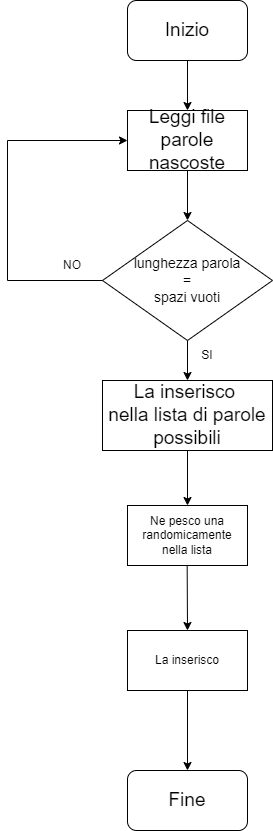

The diagram above was exported from draw.io. Its source (the exported page's mxGraphModel, read from the mxfile embedded in the PNG):
<mxGraphModel dx="1687" dy="1033" grid="1" gridSize="10" guides="1" tooltips="1" connect="1" arrows="1" fold="1" page="1" pageScale="1" pageWidth="827" pageHeight="1169" math="0" shadow="0">
  <root>
    <mxCell id="0" />
    <mxCell id="1" parent="0" />
    <mxCell id="Y625_T-TCYDa83E8cwcV-1" value="&lt;span style=&quot;font-size: 19px;&quot;&gt;Leggi file parole nascoste&lt;/span&gt;" style="rounded=0;whiteSpace=wrap;html=1;" vertex="1" parent="1">
      <mxGeometry x="310" y="130" width="120" height="60" as="geometry" />
    </mxCell>
    <mxCell id="Y625_T-TCYDa83E8cwcV-2" value="&lt;font style=&quot;font-size: 14px;&quot;&gt;lunghezza parola&lt;br&gt;=&lt;br&gt;spazi vuoti&lt;br&gt;&lt;/font&gt;" style="rhombus;whiteSpace=wrap;html=1;" vertex="1" parent="1">
      <mxGeometry x="285" y="240" width="170" height="120" as="geometry" />
    </mxCell>
    <mxCell id="Y625_T-TCYDa83E8cwcV-3" value="" style="endArrow=classic;html=1;rounded=0;entryX=0.5;entryY=0;entryDx=0;entryDy=0;exitX=0.5;exitY=1;exitDx=0;exitDy=0;" edge="1" parent="1" target="Y625_T-TCYDa83E8cwcV-1" source="Y625_T-TCYDa83E8cwcV-14">
      <mxGeometry width="50" height="50" relative="1" as="geometry">
        <mxPoint x="370" y="90" as="sourcePoint" />
        <mxPoint x="280" y="80" as="targetPoint" />
      </mxGeometry>
    </mxCell>
    <mxCell id="Y625_T-TCYDa83E8cwcV-4" value="" style="endArrow=classic;html=1;rounded=0;exitX=0.5;exitY=1;exitDx=0;exitDy=0;entryX=0.5;entryY=0;entryDx=0;entryDy=0;" edge="1" parent="1" source="Y625_T-TCYDa83E8cwcV-1" target="Y625_T-TCYDa83E8cwcV-2">
      <mxGeometry width="50" height="50" relative="1" as="geometry">
        <mxPoint x="50" y="290" as="sourcePoint" />
        <mxPoint x="100" y="240" as="targetPoint" />
      </mxGeometry>
    </mxCell>
    <mxCell id="Y625_T-TCYDa83E8cwcV-5" value="&lt;span style=&quot;font-size: 19px;&quot;&gt;La inserisco&amp;nbsp;&lt;br&gt;nella lista di parole possibili&lt;br&gt;&lt;/span&gt;" style="rounded=0;whiteSpace=wrap;html=1;" vertex="1" parent="1">
      <mxGeometry x="285" y="400" width="170" height="70" as="geometry" />
    </mxCell>
    <mxCell id="Y625_T-TCYDa83E8cwcV-6" value="" style="endArrow=classic;html=1;rounded=0;entryX=0.5;entryY=0;entryDx=0;entryDy=0;exitX=0.5;exitY=1;exitDx=0;exitDy=0;" edge="1" parent="1" target="Y625_T-TCYDa83E8cwcV-5">
      <mxGeometry width="50" height="50" relative="1" as="geometry">
        <mxPoint x="370" y="360.0000000000001" as="sourcePoint" />
        <mxPoint x="280" y="420" as="targetPoint" />
      </mxGeometry>
    </mxCell>
    <mxCell id="Y625_T-TCYDa83E8cwcV-7" value="&lt;font style=&quot;font-size: 19px;&quot;&gt;Fine&lt;/font&gt;" style="rounded=1;whiteSpace=wrap;html=1;" vertex="1" parent="1">
      <mxGeometry x="310" y="790" width="120" height="60" as="geometry" />
    </mxCell>
    <mxCell id="Y625_T-TCYDa83E8cwcV-8" value="" style="endArrow=classic;html=1;rounded=0;entryX=0.5;entryY=0;entryDx=0;entryDy=0;" edge="1" parent="1" target="0wQSpBEIoJ9fFaXzsyX5-6">
      <mxGeometry width="50" height="50" relative="1" as="geometry">
        <mxPoint x="369.66" y="585" as="sourcePoint" />
        <mxPoint x="369.66" y="645" as="targetPoint" />
      </mxGeometry>
    </mxCell>
    <mxCell id="Y625_T-TCYDa83E8cwcV-12" value="SI" style="text;html=1;strokeColor=none;fillColor=none;align=center;verticalAlign=middle;whiteSpace=wrap;rounded=0;" vertex="1" parent="1">
      <mxGeometry x="360" y="360" width="60" height="30" as="geometry" />
    </mxCell>
    <mxCell id="Y625_T-TCYDa83E8cwcV-14" value="&lt;font style=&quot;font-size: 19px;&quot;&gt;Inizio&lt;/font&gt;" style="rounded=1;whiteSpace=wrap;html=1;" vertex="1" parent="1">
      <mxGeometry x="310" y="20" width="120" height="60" as="geometry" />
    </mxCell>
    <mxCell id="bcj1xL4YFprbMWP0VJHZ-1" value="" style="endArrow=none;html=1;rounded=0;" edge="1" parent="1">
      <mxGeometry width="50" height="50" relative="1" as="geometry">
        <mxPoint x="190" y="300" as="sourcePoint" />
        <mxPoint x="190" y="160" as="targetPoint" />
      </mxGeometry>
    </mxCell>
    <mxCell id="0wQSpBEIoJ9fFaXzsyX5-1" value="" style="endArrow=classic;html=1;rounded=0;entryX=0;entryY=0.5;entryDx=0;entryDy=0;" edge="1" parent="1" target="Y625_T-TCYDa83E8cwcV-1">
      <mxGeometry width="50" height="50" relative="1" as="geometry">
        <mxPoint x="190" y="160" as="sourcePoint" />
        <mxPoint x="460" y="190" as="targetPoint" />
      </mxGeometry>
    </mxCell>
    <mxCell id="0wQSpBEIoJ9fFaXzsyX5-2" value="" style="endArrow=none;html=1;rounded=0;entryX=0;entryY=0.5;entryDx=0;entryDy=0;" edge="1" parent="1" target="Y625_T-TCYDa83E8cwcV-2">
      <mxGeometry width="50" height="50" relative="1" as="geometry">
        <mxPoint x="190" y="300" as="sourcePoint" />
        <mxPoint x="460" y="190" as="targetPoint" />
      </mxGeometry>
    </mxCell>
    <mxCell id="0wQSpBEIoJ9fFaXzsyX5-3" value="NO" style="text;html=1;strokeColor=none;fillColor=none;align=center;verticalAlign=middle;whiteSpace=wrap;rounded=0;" vertex="1" parent="1">
      <mxGeometry x="225" y="270" width="60" height="30" as="geometry" />
    </mxCell>
    <mxCell id="0wQSpBEIoJ9fFaXzsyX5-4" value="Ne pesco una randomicamente nella lista" style="rounded=0;whiteSpace=wrap;html=1;" vertex="1" parent="1">
      <mxGeometry x="310" y="525" width="120" height="60" as="geometry" />
    </mxCell>
    <mxCell id="0wQSpBEIoJ9fFaXzsyX5-5" value="" style="endArrow=classic;html=1;rounded=0;exitX=0.5;exitY=1;exitDx=0;exitDy=0;entryX=0.5;entryY=0;entryDx=0;entryDy=0;" edge="1" parent="1" source="Y625_T-TCYDa83E8cwcV-5" target="0wQSpBEIoJ9fFaXzsyX5-4">
      <mxGeometry width="50" height="50" relative="1" as="geometry">
        <mxPoint x="410" y="510" as="sourcePoint" />
        <mxPoint x="460" y="460" as="targetPoint" />
      </mxGeometry>
    </mxCell>
    <mxCell id="0wQSpBEIoJ9fFaXzsyX5-6" value="La inserisco" style="rounded=0;whiteSpace=wrap;html=1;" vertex="1" parent="1">
      <mxGeometry x="310" y="650" width="120" height="60" as="geometry" />
    </mxCell>
    <mxCell id="0wQSpBEIoJ9fFaXzsyX5-7" value="" style="endArrow=classic;html=1;rounded=0;exitX=0.5;exitY=1;exitDx=0;exitDy=0;entryX=0.5;entryY=0;entryDx=0;entryDy=0;" edge="1" parent="1" source="0wQSpBEIoJ9fFaXzsyX5-6" target="Y625_T-TCYDa83E8cwcV-7">
      <mxGeometry width="50" height="50" relative="1" as="geometry">
        <mxPoint x="340" y="690" as="sourcePoint" />
        <mxPoint x="390" y="640" as="targetPoint" />
      </mxGeometry>
    </mxCell>
  </root>
</mxGraphModel>